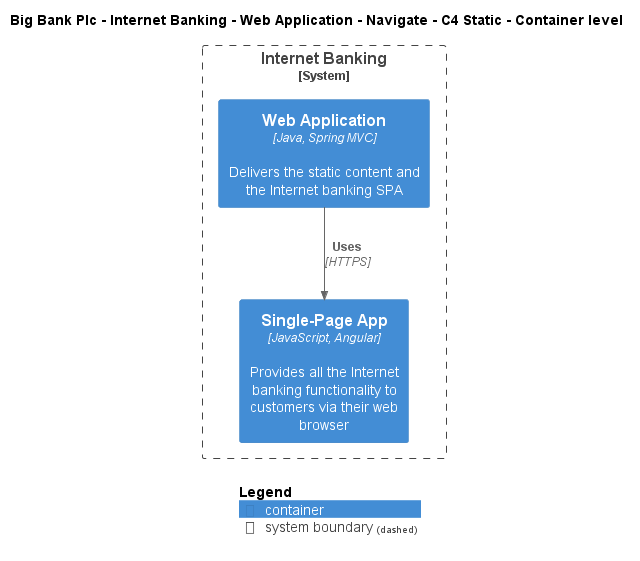

The diagram above was rendered by PlantUML. Its source (embedded in the PNG):
@startuml
!include ..\..\..\..\..\..\..\.c4s\C4_Container.puml

AddElementTag("c4interflow:lifecycle:new", $bgColor=green, $fontColor=#ffffff, $borderColor=green, $shadowing="False")
AddElementTag("c4interflow:lifecycle:changed", $bgColor=orange, $fontColor=#ffffff, $borderColor=orange, $shadowing="False")
AddElementTag("c4interflow:lifecycle:removed", $bgColor=red, $fontColor=#ffffff, $borderColor=red, $shadowing="False")

AddRelTag("c4interflow:lifecycle:new", $textColor=green, $lineColor=green)
AddRelTag("c4interflow:lifecycle:changed", $textColor=orange, $lineColor=orange)
AddRelTag("c4interflow:lifecycle:removed", $textColor=red, $lineColor=red)

SHOW_PERSON_PORTRAIT()
LAYOUT_TOP_DOWN()

skinparam linetype polyline

title Big Bank Plc - Internet Banking - Web Application - Navigate - C4 Static - Container level


System_Boundary(BigBankPlc.SoftwareSystems.InternetBanking, "Internet Banking") {
    Container(BigBankPlc.SoftwareSystems.InternetBanking.Containers.WebApplication, "Web Application", "Java, Spring MVC", "Delivers the static content and the Internet banking SPA")
    Container(BigBankPlc.SoftwareSystems.InternetBanking.Containers.SinglePageApp, "Single-Page App", "JavaScript, Angular", "Provides all the Internet banking functionality to customers via their web browser")
}

Rel(BigBankPlc.SoftwareSystems.InternetBanking.Containers.WebApplication, BigBankPlc.SoftwareSystems.InternetBanking.Containers.SinglePageApp, "Uses", "HTTPS", $tags="protocol:https")


SHOW_LEGEND()
@enduml